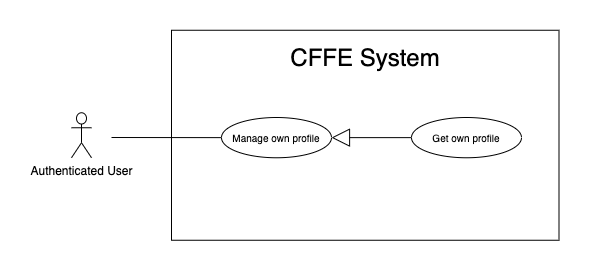

The diagram above was exported from draw.io. Its source (the exported page's mxGraphModel, read from the mxfile embedded in the PNG):
<mxGraphModel dx="946" dy="1712" grid="1" gridSize="10" guides="1" tooltips="1" connect="1" arrows="1" fold="1" page="1" pageScale="1" pageWidth="850" pageHeight="1100" math="0" shadow="0">
  <root>
    <mxCell id="lN_hRk5LoUA17XTA3oV_-0" />
    <mxCell id="lN_hRk5LoUA17XTA3oV_-1" parent="lN_hRk5LoUA17XTA3oV_-0" />
    <mxCell id="lN_hRk5LoUA17XTA3oV_-2" value="" style="rounded=0;whiteSpace=wrap;html=1;" parent="lN_hRk5LoUA17XTA3oV_-1" vertex="1">
      <mxGeometry x="150" y="-1077.25" width="387.5" height="210" as="geometry" />
    </mxCell>
    <mxCell id="lN_hRk5LoUA17XTA3oV_-3" value="&lt;span style=&quot;font-size: 24px&quot;&gt;CFFE System&lt;/span&gt;" style="text;html=1;strokeColor=none;fillColor=none;align=center;verticalAlign=middle;whiteSpace=wrap;rounded=0;" parent="lN_hRk5LoUA17XTA3oV_-1" vertex="1">
      <mxGeometry x="178.75" y="-1060" width="330" height="20" as="geometry" />
    </mxCell>
    <mxCell id="lN_hRk5LoUA17XTA3oV_-4" value="Authenticated User" style="shape=umlActor;verticalLabelPosition=bottom;verticalAlign=top;html=1;outlineConnect=0;" parent="lN_hRk5LoUA17XTA3oV_-1" vertex="1">
      <mxGeometry x="50" y="-994.75" width="20" height="45" as="geometry" />
    </mxCell>
    <mxCell id="lN_hRk5LoUA17XTA3oV_-5" value="&lt;font style=&quot;font-size: 10px&quot;&gt;Manage own profile&lt;/font&gt;" style="ellipse;whiteSpace=wrap;html=1;fillColor=#ffffff;gradientColor=none;" parent="lN_hRk5LoUA17XTA3oV_-1" vertex="1">
      <mxGeometry x="200" y="-990" width="110" height="40.25" as="geometry" />
    </mxCell>
    <mxCell id="lN_hRk5LoUA17XTA3oV_-6" value="" style="endArrow=none;html=1;rounded=0;exitX=0;exitY=0.5;exitDx=0;exitDy=0;" parent="lN_hRk5LoUA17XTA3oV_-1" source="lN_hRk5LoUA17XTA3oV_-5" edge="1">
      <mxGeometry relative="1" as="geometry">
        <mxPoint x="631" y="-872.5" as="sourcePoint" />
        <mxPoint x="90" y="-970" as="targetPoint" />
      </mxGeometry>
    </mxCell>
    <mxCell id="lN_hRk5LoUA17XTA3oV_-7" value="&lt;font style=&quot;font-size: 10px&quot;&gt;Get own profile&lt;/font&gt;" style="ellipse;whiteSpace=wrap;html=1;fillColor=#ffffff;gradientColor=none;" parent="lN_hRk5LoUA17XTA3oV_-1" vertex="1">
      <mxGeometry x="390" y="-990" width="110" height="40.25" as="geometry" />
    </mxCell>
    <mxCell id="lN_hRk5LoUA17XTA3oV_-8" value="" style="endArrow=block;endSize=16;endFill=0;html=1;entryX=1;entryY=0.5;entryDx=0;entryDy=0;exitX=0;exitY=0.5;exitDx=0;exitDy=0;" parent="lN_hRk5LoUA17XTA3oV_-1" source="lN_hRk5LoUA17XTA3oV_-7" target="lN_hRk5LoUA17XTA3oV_-5" edge="1">
      <mxGeometry width="160" relative="1" as="geometry">
        <mxPoint x="500" y="-716" as="sourcePoint" />
        <mxPoint x="402.6891014879661" y="-673.9797004959887" as="targetPoint" />
      </mxGeometry>
    </mxCell>
  </root>
</mxGraphModel>